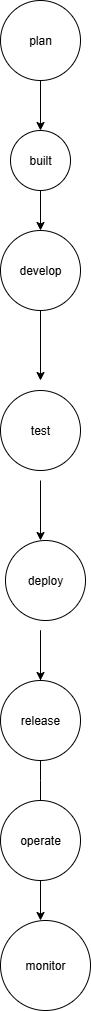

The diagram above was exported from draw.io. Its source (the exported page's mxGraphModel, read from the mxfile embedded in the PNG):
<mxGraphModel dx="1042" dy="562" grid="1" gridSize="10" guides="1" tooltips="1" connect="1" arrows="1" fold="1" page="1" pageScale="1" pageWidth="850" pageHeight="1100" math="0" shadow="0">
  <root>
    <mxCell id="0" />
    <mxCell id="1" parent="0" />
    <mxCell id="FGWTkaFnNN_Gh8uOHUrI-1" value="plan" style="ellipse;whiteSpace=wrap;html=1;aspect=fixed;" vertex="1" parent="1">
      <mxGeometry x="380" width="80" height="80" as="geometry" />
    </mxCell>
    <mxCell id="FGWTkaFnNN_Gh8uOHUrI-2" value="develop" style="ellipse;whiteSpace=wrap;html=1;aspect=fixed;" vertex="1" parent="1">
      <mxGeometry x="380" y="230" width="80" height="80" as="geometry" />
    </mxCell>
    <mxCell id="FGWTkaFnNN_Gh8uOHUrI-4" value="test" style="ellipse;whiteSpace=wrap;html=1;aspect=fixed;" vertex="1" parent="1">
      <mxGeometry x="380" y="390" width="80" height="80" as="geometry" />
    </mxCell>
    <mxCell id="FGWTkaFnNN_Gh8uOHUrI-6" value="" style="endArrow=classic;html=1;rounded=0;exitX=0.5;exitY=1;exitDx=0;exitDy=0;" edge="1" parent="1" source="FGWTkaFnNN_Gh8uOHUrI-2">
      <mxGeometry width="50" height="50" relative="1" as="geometry">
        <mxPoint x="400" y="390" as="sourcePoint" />
        <mxPoint x="420" y="380" as="targetPoint" />
      </mxGeometry>
    </mxCell>
    <mxCell id="FGWTkaFnNN_Gh8uOHUrI-9" value="" style="endArrow=classic;html=1;rounded=0;" edge="1" parent="1">
      <mxGeometry width="50" height="50" relative="1" as="geometry">
        <mxPoint x="450" y="340" as="sourcePoint" />
        <mxPoint x="450" y="340" as="targetPoint" />
        <Array as="points">
          <mxPoint x="450" y="340" />
        </Array>
      </mxGeometry>
    </mxCell>
    <mxCell id="FGWTkaFnNN_Gh8uOHUrI-10" value="" style="endArrow=classic;html=1;rounded=0;" edge="1" parent="1">
      <mxGeometry width="50" height="50" relative="1" as="geometry">
        <mxPoint x="420" y="480" as="sourcePoint" />
        <mxPoint x="420" y="540" as="targetPoint" />
        <Array as="points" />
      </mxGeometry>
    </mxCell>
    <mxCell id="FGWTkaFnNN_Gh8uOHUrI-11" value="" style="endArrow=classic;html=1;rounded=0;" edge="1" parent="1">
      <mxGeometry width="50" height="50" relative="1" as="geometry">
        <mxPoint x="420" y="680" as="sourcePoint" />
        <mxPoint x="420" y="680" as="targetPoint" />
        <Array as="points">
          <mxPoint x="420" y="630" />
        </Array>
      </mxGeometry>
    </mxCell>
    <mxCell id="FGWTkaFnNN_Gh8uOHUrI-12" value="release" style="ellipse;whiteSpace=wrap;html=1;aspect=fixed;" vertex="1" parent="1">
      <mxGeometry x="380" y="680" width="80" height="80" as="geometry" />
    </mxCell>
    <mxCell id="FGWTkaFnNN_Gh8uOHUrI-14" value="" style="endArrow=classic;html=1;rounded=0;exitX=0.5;exitY=1;exitDx=0;exitDy=0;" edge="1" parent="1" source="FGWTkaFnNN_Gh8uOHUrI-12">
      <mxGeometry width="50" height="50" relative="1" as="geometry">
        <mxPoint x="400" y="840" as="sourcePoint" />
        <mxPoint x="420" y="810" as="targetPoint" />
        <Array as="points">
          <mxPoint x="420" y="780" />
        </Array>
      </mxGeometry>
    </mxCell>
    <mxCell id="FGWTkaFnNN_Gh8uOHUrI-15" value="operate" style="ellipse;whiteSpace=wrap;html=1;aspect=fixed;" vertex="1" parent="1">
      <mxGeometry x="380" y="800" width="80" height="80" as="geometry" />
    </mxCell>
    <mxCell id="FGWTkaFnNN_Gh8uOHUrI-16" value="" style="endArrow=classic;html=1;rounded=0;exitX=0.5;exitY=1;exitDx=0;exitDy=0;" edge="1" parent="1" source="FGWTkaFnNN_Gh8uOHUrI-15">
      <mxGeometry width="50" height="50" relative="1" as="geometry">
        <mxPoint x="400" y="840" as="sourcePoint" />
        <mxPoint x="420" y="920" as="targetPoint" />
      </mxGeometry>
    </mxCell>
    <mxCell id="FGWTkaFnNN_Gh8uOHUrI-18" value="" style="endArrow=classic;html=1;rounded=0;exitX=0.5;exitY=1;exitDx=0;exitDy=0;" edge="1" parent="1" source="FGWTkaFnNN_Gh8uOHUrI-1">
      <mxGeometry width="50" height="50" relative="1" as="geometry">
        <mxPoint x="380" y="160" as="sourcePoint" />
        <mxPoint x="420" y="130" as="targetPoint" />
      </mxGeometry>
    </mxCell>
    <mxCell id="FGWTkaFnNN_Gh8uOHUrI-19" value="built" style="ellipse;whiteSpace=wrap;html=1;aspect=fixed;" vertex="1" parent="1">
      <mxGeometry x="390" y="130" width="60" height="60" as="geometry" />
    </mxCell>
    <mxCell id="FGWTkaFnNN_Gh8uOHUrI-20" value="" style="endArrow=classic;html=1;rounded=0;entryX=0.5;entryY=0;entryDx=0;entryDy=0;exitX=0.5;exitY=1;exitDx=0;exitDy=0;" edge="1" parent="1" source="FGWTkaFnNN_Gh8uOHUrI-19" target="FGWTkaFnNN_Gh8uOHUrI-2">
      <mxGeometry width="50" height="50" relative="1" as="geometry">
        <mxPoint x="380" y="160" as="sourcePoint" />
        <mxPoint x="430" y="110" as="targetPoint" />
      </mxGeometry>
    </mxCell>
    <mxCell id="FGWTkaFnNN_Gh8uOHUrI-21" value="deploy" style="ellipse;whiteSpace=wrap;html=1;aspect=fixed;" vertex="1" parent="1">
      <mxGeometry x="385" y="540" width="80" height="80" as="geometry" />
    </mxCell>
    <mxCell id="FGWTkaFnNN_Gh8uOHUrI-22" value="monitor" style="ellipse;whiteSpace=wrap;html=1;aspect=fixed;" vertex="1" parent="1">
      <mxGeometry x="380" y="920" width="90" height="90" as="geometry" />
    </mxCell>
  </root>
</mxGraphModel>